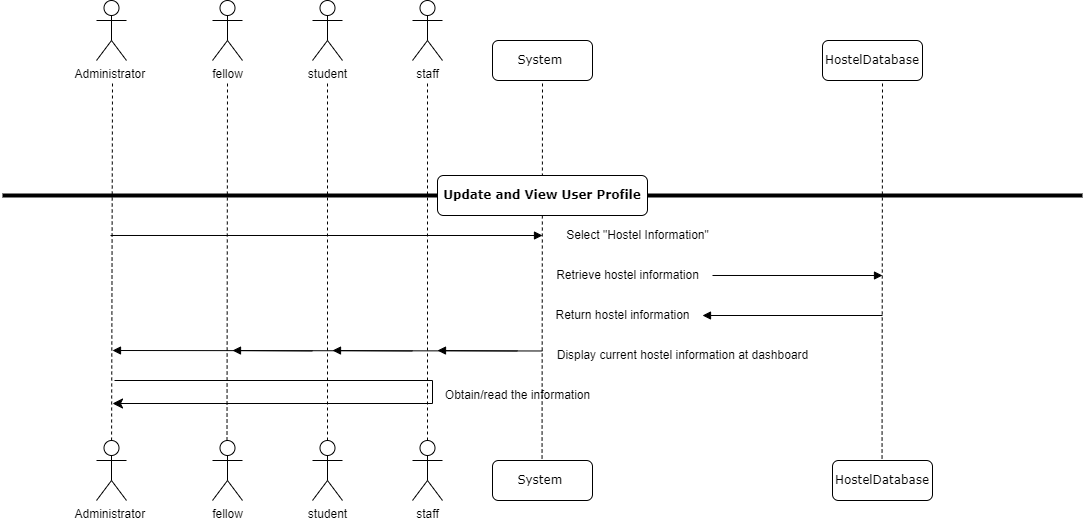

The diagram above was exported from draw.io. Its source (the exported page's mxGraphModel, read from the mxfile embedded in the PNG):
<mxGraphModel dx="794" dy="381" grid="1" gridSize="10" guides="1" tooltips="1" connect="1" arrows="1" fold="1" page="1" pageScale="1" pageWidth="1100" pageHeight="850" background="none" math="0" shadow="0">
  <root>
    <mxCell id="0" />
    <mxCell id="1" parent="0" />
    <mxCell id="7baba1c4bc27f4b0-6" value="HostelDatabase" style="shape=umlLifeline;perimeter=lifelinePerimeter;whiteSpace=wrap;html=1;container=1;collapsible=0;recursiveResize=0;outlineConnect=0;rounded=1;shadow=0;comic=0;labelBackgroundColor=none;strokeWidth=1;fontFamily=Verdana;fontSize=12;align=center;" parent="1" vertex="1">
      <mxGeometry x="830" y="310" width="100" height="40" as="geometry" />
    </mxCell>
    <mxCell id="_6L_Mdx-2S_ycw-kaspw-5" value="" style="endArrow=none;dashed=1;html=1;rounded=0;" parent="1" source="_6L_Mdx-2S_ycw-kaspw-69" edge="1">
      <mxGeometry width="50" height="50" relative="1" as="geometry">
        <mxPoint x="120" y="1000" as="sourcePoint" />
        <mxPoint x="120" y="350" as="targetPoint" />
      </mxGeometry>
    </mxCell>
    <mxCell id="_6L_Mdx-2S_ycw-kaspw-8" value="Administrator&amp;nbsp;" style="shape=umlActor;verticalLabelPosition=bottom;verticalAlign=top;html=1;outlineConnect=0;" parent="1" vertex="1">
      <mxGeometry x="104" y="270" width="30" height="60" as="geometry" />
    </mxCell>
    <mxCell id="_6L_Mdx-2S_ycw-kaspw-11" value="fellow" style="shape=umlActor;verticalLabelPosition=bottom;verticalAlign=top;html=1;outlineConnect=0;" parent="1" vertex="1">
      <mxGeometry x="220" y="270" width="30" height="60" as="geometry" />
    </mxCell>
    <mxCell id="_6L_Mdx-2S_ycw-kaspw-12" value="student" style="shape=umlActor;verticalLabelPosition=bottom;verticalAlign=top;html=1;outlineConnect=0;" parent="1" vertex="1">
      <mxGeometry x="320" y="270" width="30" height="60" as="geometry" />
    </mxCell>
    <mxCell id="_6L_Mdx-2S_ycw-kaspw-13" value="" style="endArrow=none;dashed=1;html=1;rounded=0;" parent="1" source="_6L_Mdx-2S_ycw-kaspw-71" edge="1">
      <mxGeometry width="50" height="50" relative="1" as="geometry">
        <mxPoint x="335" y="1000" as="sourcePoint" />
        <mxPoint x="335" y="350" as="targetPoint" />
      </mxGeometry>
    </mxCell>
    <mxCell id="_6L_Mdx-2S_ycw-kaspw-14" value="System&amp;nbsp;" style="shape=umlLifeline;perimeter=lifelinePerimeter;whiteSpace=wrap;html=1;container=1;collapsible=0;recursiveResize=0;outlineConnect=0;rounded=1;shadow=0;comic=0;labelBackgroundColor=none;strokeWidth=1;fontFamily=Verdana;fontSize=12;align=center;" parent="1" vertex="1">
      <mxGeometry x="500" y="310" width="100" height="40" as="geometry" />
    </mxCell>
    <mxCell id="_6L_Mdx-2S_ycw-kaspw-15" value="staff" style="shape=umlActor;verticalLabelPosition=bottom;verticalAlign=top;html=1;outlineConnect=0;" parent="1" vertex="1">
      <mxGeometry x="420" y="270" width="30" height="60" as="geometry" />
    </mxCell>
    <mxCell id="_6L_Mdx-2S_ycw-kaspw-16" value="" style="endArrow=none;dashed=1;html=1;rounded=0;" parent="1" source="_6L_Mdx-2S_ycw-kaspw-55" edge="1">
      <mxGeometry width="50" height="50" relative="1" as="geometry">
        <mxPoint x="550" y="1000" as="sourcePoint" />
        <mxPoint x="550" y="350" as="targetPoint" />
      </mxGeometry>
    </mxCell>
    <mxCell id="_6L_Mdx-2S_ycw-kaspw-19" value="" style="endArrow=none;dashed=1;html=1;rounded=0;" parent="1" source="_6L_Mdx-2S_ycw-kaspw-72" edge="1">
      <mxGeometry width="50" height="50" relative="1" as="geometry">
        <mxPoint x="435" y="1000.634998139881" as="sourcePoint" />
        <mxPoint x="435" y="350" as="targetPoint" />
      </mxGeometry>
    </mxCell>
    <mxCell id="_6L_Mdx-2S_ycw-kaspw-20" value="" style="endArrow=none;dashed=1;html=1;rounded=0;entryX=0.6;entryY=1;entryDx=0;entryDy=0;entryPerimeter=0;" parent="1" source="_6L_Mdx-2S_ycw-kaspw-56" target="7baba1c4bc27f4b0-6" edge="1">
      <mxGeometry width="50" height="50" relative="1" as="geometry">
        <mxPoint x="840" y="1000" as="sourcePoint" />
        <mxPoint x="890" y="430" as="targetPoint" />
      </mxGeometry>
    </mxCell>
    <mxCell id="_6L_Mdx-2S_ycw-kaspw-33" value="" style="line;strokeWidth=4;html=1;perimeter=backbonePerimeter;points=[];outlineConnect=0;" parent="1" vertex="1">
      <mxGeometry x="10" y="460" width="1080" height="10" as="geometry" />
    </mxCell>
    <mxCell id="_6L_Mdx-2S_ycw-kaspw-34" value="&lt;b&gt;Update and View User Profile&lt;/b&gt;" style="shape=umlLifeline;perimeter=lifelinePerimeter;whiteSpace=wrap;html=1;container=1;collapsible=0;recursiveResize=0;outlineConnect=0;rounded=1;shadow=0;comic=0;labelBackgroundColor=none;strokeWidth=1;fontFamily=Verdana;fontSize=12;align=center;" parent="1" vertex="1">
      <mxGeometry x="445" y="445" width="210" height="40" as="geometry" />
    </mxCell>
    <mxCell id="_6L_Mdx-2S_ycw-kaspw-35" value="Select &quot;Hostel Information&quot;" style="text;html=1;align=center;verticalAlign=middle;resizable=0;points=[];autosize=1;strokeColor=none;fillColor=none;" parent="1" vertex="1">
      <mxGeometry x="560" y="490" width="170" height="30" as="geometry" />
    </mxCell>
    <mxCell id="_6L_Mdx-2S_ycw-kaspw-36" value="Retrieve hostel information" style="text;html=1;align=center;verticalAlign=middle;resizable=0;points=[];autosize=1;strokeColor=none;fillColor=none;" parent="1" vertex="1">
      <mxGeometry x="550" y="530" width="170" height="30" as="geometry" />
    </mxCell>
    <mxCell id="_6L_Mdx-2S_ycw-kaspw-40" value="Return hostel information" style="text;html=1;align=center;verticalAlign=middle;resizable=0;points=[];autosize=1;strokeColor=none;fillColor=none;" parent="1" vertex="1">
      <mxGeometry x="550" y="570" width="160" height="30" as="geometry" />
    </mxCell>
    <mxCell id="_6L_Mdx-2S_ycw-kaspw-52" value="Obtain/read the information" style="text;html=1;align=center;verticalAlign=middle;resizable=0;points=[];autosize=1;strokeColor=none;fillColor=none;" parent="1" vertex="1">
      <mxGeometry x="440" y="650" width="170" height="30" as="geometry" />
    </mxCell>
    <mxCell id="_6L_Mdx-2S_ycw-kaspw-56" value="HostelDatabase" style="shape=umlLifeline;perimeter=lifelinePerimeter;whiteSpace=wrap;html=1;container=1;collapsible=0;recursiveResize=0;outlineConnect=0;rounded=1;shadow=0;comic=0;labelBackgroundColor=none;strokeWidth=1;fontFamily=Verdana;fontSize=12;align=center;" parent="1" vertex="1">
      <mxGeometry x="840" y="730" width="100" height="40" as="geometry" />
    </mxCell>
    <mxCell id="_6L_Mdx-2S_ycw-kaspw-62" value="" style="html=1;verticalAlign=bottom;endArrow=block;labelBackgroundColor=none;fontFamily=Verdana;fontSize=12;edgeStyle=elbowEdgeStyle;elbow=vertical;" parent="1" edge="1">
      <mxGeometry relative="1" as="geometry">
        <mxPoint x="890" y="585" as="sourcePoint" />
        <mxPoint x="710" y="584.5" as="targetPoint" />
        <Array as="points">
          <mxPoint x="700" y="585" />
        </Array>
      </mxGeometry>
    </mxCell>
    <mxCell id="_6L_Mdx-2S_ycw-kaspw-68" value="" style="html=1;verticalAlign=bottom;endArrow=block;labelBackgroundColor=none;fontFamily=Verdana;fontSize=12;edgeStyle=elbowEdgeStyle;elbow=vertical;" parent="1" edge="1">
      <mxGeometry relative="1" as="geometry">
        <mxPoint x="550" y="620.48" as="sourcePoint" />
        <mxPoint x="120" y="620" as="targetPoint" />
      </mxGeometry>
    </mxCell>
    <mxCell id="_6L_Mdx-2S_ycw-kaspw-70" value="fellow" style="shape=umlActor;verticalLabelPosition=bottom;verticalAlign=top;html=1;outlineConnect=0;" parent="1" vertex="1">
      <mxGeometry x="220" y="710" width="30" height="60" as="geometry" />
    </mxCell>
    <mxCell id="Xz9BWPM8MuEH1-YCCM62-2" value="Display current hostel information at dashboard" style="text;html=1;align=center;verticalAlign=middle;resizable=0;points=[];autosize=1;strokeColor=none;fillColor=none;" parent="1" vertex="1">
      <mxGeometry x="555" y="610" width="270" height="30" as="geometry" />
    </mxCell>
    <mxCell id="Z2IQI_FE74_xyJnflHxf-1" value="" style="html=1;verticalAlign=bottom;endArrow=block;labelBackgroundColor=none;fontFamily=Verdana;fontSize=12;edgeStyle=elbowEdgeStyle;elbow=vertical;entryX=0.015;entryY=0.4;entryDx=0;entryDy=0;entryPerimeter=0;" parent="1" edge="1">
      <mxGeometry relative="1" as="geometry">
        <mxPoint x="118" y="504.99" as="sourcePoint" />
        <mxPoint x="550" y="504.5" as="targetPoint" />
      </mxGeometry>
    </mxCell>
    <mxCell id="Z2IQI_FE74_xyJnflHxf-2" value="" style="html=1;verticalAlign=bottom;endArrow=block;labelBackgroundColor=none;fontFamily=Verdana;fontSize=12;edgeStyle=elbowEdgeStyle;elbow=vertical;" parent="1" edge="1">
      <mxGeometry relative="1" as="geometry">
        <mxPoint x="720" y="544.99" as="sourcePoint" />
        <mxPoint x="890" y="545" as="targetPoint" />
      </mxGeometry>
    </mxCell>
    <mxCell id="Z2IQI_FE74_xyJnflHxf-5" value="" style="edgeStyle=elbowEdgeStyle;elbow=horizontal;endArrow=classic;html=1;curved=0;rounded=0;endSize=8;startSize=8;entryX=0.02;entryY=0.089;entryDx=0;entryDy=0;entryPerimeter=0;" parent="1" edge="1">
      <mxGeometry width="50" height="50" relative="1" as="geometry">
        <mxPoint x="122" y="650" as="sourcePoint" />
        <mxPoint x="120" y="673" as="targetPoint" />
        <Array as="points">
          <mxPoint x="440" y="660" />
        </Array>
      </mxGeometry>
    </mxCell>
    <mxCell id="_6L_Mdx-2S_ycw-kaspw-55" value="System&amp;nbsp;" style="shape=umlLifeline;perimeter=lifelinePerimeter;whiteSpace=wrap;html=1;container=1;collapsible=0;recursiveResize=0;outlineConnect=0;rounded=1;shadow=0;comic=0;labelBackgroundColor=none;strokeWidth=1;fontFamily=Verdana;fontSize=12;align=center;" parent="1" vertex="1">
      <mxGeometry x="500" y="730" width="100" height="40" as="geometry" />
    </mxCell>
    <mxCell id="_6L_Mdx-2S_ycw-kaspw-72" value="staff" style="shape=umlActor;verticalLabelPosition=bottom;verticalAlign=top;html=1;outlineConnect=0;" parent="1" vertex="1">
      <mxGeometry x="420" y="710" width="30" height="60" as="geometry" />
    </mxCell>
    <mxCell id="_6L_Mdx-2S_ycw-kaspw-71" value="student" style="shape=umlActor;verticalLabelPosition=bottom;verticalAlign=top;html=1;outlineConnect=0;" parent="1" vertex="1">
      <mxGeometry x="320" y="710" width="30" height="60" as="geometry" />
    </mxCell>
    <mxCell id="_6L_Mdx-2S_ycw-kaspw-69" value="Administrator&amp;nbsp;" style="shape=umlActor;verticalLabelPosition=bottom;verticalAlign=top;html=1;outlineConnect=0;" parent="1" vertex="1">
      <mxGeometry x="104" y="710" width="30" height="60" as="geometry" />
    </mxCell>
    <mxCell id="IuwZaxYHeNI5mwy1oAlB-1" value="" style="endArrow=none;dashed=1;html=1;rounded=0;" parent="1" edge="1">
      <mxGeometry width="50" height="50" relative="1" as="geometry">
        <mxPoint x="234.5" y="710" as="sourcePoint" />
        <mxPoint x="235" y="350" as="targetPoint" />
      </mxGeometry>
    </mxCell>
    <mxCell id="6q1gglF68OTq-R5MEN17-2" value="" style="html=1;verticalAlign=bottom;endArrow=block;labelBackgroundColor=none;fontFamily=Verdana;fontSize=12;edgeStyle=elbowEdgeStyle;elbow=vertical;" edge="1" parent="1">
      <mxGeometry relative="1" as="geometry">
        <mxPoint x="320" y="620.48" as="sourcePoint" />
        <mxPoint x="240" y="620" as="targetPoint" />
      </mxGeometry>
    </mxCell>
    <mxCell id="6q1gglF68OTq-R5MEN17-4" value="" style="html=1;verticalAlign=bottom;endArrow=block;labelBackgroundColor=none;fontFamily=Verdana;fontSize=12;edgeStyle=elbowEdgeStyle;elbow=vertical;" edge="1" parent="1">
      <mxGeometry relative="1" as="geometry">
        <mxPoint x="420" y="620.48" as="sourcePoint" />
        <mxPoint x="340" y="620" as="targetPoint" />
      </mxGeometry>
    </mxCell>
    <mxCell id="6q1gglF68OTq-R5MEN17-5" value="" style="html=1;verticalAlign=bottom;endArrow=block;labelBackgroundColor=none;fontFamily=Verdana;fontSize=12;edgeStyle=elbowEdgeStyle;elbow=vertical;" edge="1" parent="1">
      <mxGeometry relative="1" as="geometry">
        <mxPoint x="525" y="620.48" as="sourcePoint" />
        <mxPoint x="445" y="620" as="targetPoint" />
      </mxGeometry>
    </mxCell>
  </root>
</mxGraphModel>